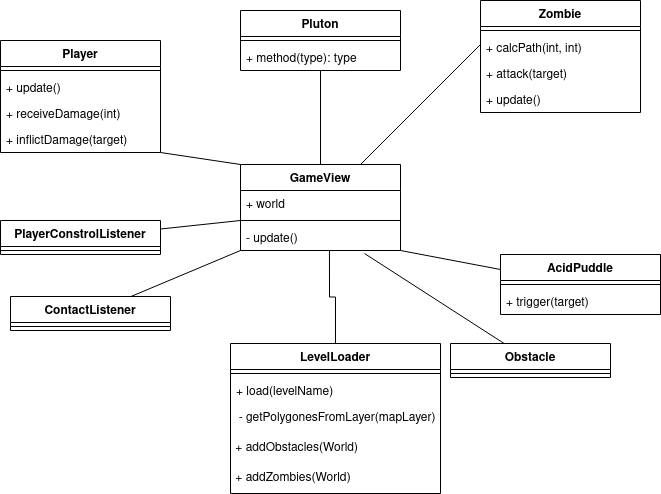

The diagram above was exported from draw.io. Its source (the exported page's mxGraphModel, read from the mxfile embedded in the PNG):
<mxGraphModel dx="1362" dy="763" grid="1" gridSize="10" guides="1" tooltips="1" connect="1" arrows="1" fold="1" page="1" pageScale="1" pageWidth="827" pageHeight="1169" math="0" shadow="0">
  <root>
    <mxCell id="0" />
    <mxCell id="1" parent="0" />
    <mxCell id="DU5T0dMRKN5E2gyGmZFa-2" value="Pluton" style="swimlane;fontStyle=1;align=center;verticalAlign=top;childLayout=stackLayout;horizontal=1;startSize=26;horizontalStack=0;resizeParent=1;resizeParentMax=0;resizeLast=0;collapsible=1;marginBottom=0;" parent="1" vertex="1">
      <mxGeometry x="240" y="20" width="160" height="60" as="geometry" />
    </mxCell>
    <mxCell id="DU5T0dMRKN5E2gyGmZFa-4" value="" style="line;strokeWidth=1;fillColor=none;align=left;verticalAlign=middle;spacingTop=-1;spacingLeft=3;spacingRight=3;rotatable=0;labelPosition=right;points=[];portConstraint=eastwest;strokeColor=inherit;" parent="DU5T0dMRKN5E2gyGmZFa-2" vertex="1">
      <mxGeometry y="26" width="160" height="8" as="geometry" />
    </mxCell>
    <mxCell id="DU5T0dMRKN5E2gyGmZFa-5" value="+ method(type): type" style="text;strokeColor=none;fillColor=none;align=left;verticalAlign=top;spacingLeft=4;spacingRight=4;overflow=hidden;rotatable=0;points=[[0,0.5],[1,0.5]];portConstraint=eastwest;" parent="DU5T0dMRKN5E2gyGmZFa-2" vertex="1">
      <mxGeometry y="34" width="160" height="26" as="geometry" />
    </mxCell>
    <mxCell id="DU5T0dMRKN5E2gyGmZFa-59" style="edgeStyle=none;rounded=0;orthogonalLoop=1;jettySize=auto;html=1;exitX=0;exitY=0;exitDx=0;exitDy=0;entryX=1;entryY=1;entryDx=0;entryDy=0;startArrow=none;startFill=0;endArrow=none;endFill=0;" parent="1" source="DU5T0dMRKN5E2gyGmZFa-87" target="DU5T0dMRKN5E2gyGmZFa-14" edge="1">
      <mxGeometry relative="1" as="geometry">
        <mxPoint x="280" y="178" as="sourcePoint" />
      </mxGeometry>
    </mxCell>
    <mxCell id="DU5T0dMRKN5E2gyGmZFa-62" style="edgeStyle=none;rounded=0;orthogonalLoop=1;jettySize=auto;html=1;entryX=0.5;entryY=1;entryDx=0;entryDy=0;startArrow=none;startFill=0;endArrow=none;endFill=0;exitX=0.5;exitY=0;exitDx=0;exitDy=0;" parent="1" source="DU5T0dMRKN5E2gyGmZFa-87" target="DU5T0dMRKN5E2gyGmZFa-2" edge="1">
      <mxGeometry relative="1" as="geometry">
        <mxPoint x="320" y="178" as="sourcePoint" />
      </mxGeometry>
    </mxCell>
    <mxCell id="DU5T0dMRKN5E2gyGmZFa-64" style="edgeStyle=none;rounded=0;orthogonalLoop=1;jettySize=auto;html=1;exitX=0;exitY=1;exitDx=0;exitDy=0;entryX=0.75;entryY=0;entryDx=0;entryDy=0;startArrow=none;startFill=0;endArrow=none;endFill=0;" parent="1" target="DU5T0dMRKN5E2gyGmZFa-87" edge="1">
      <mxGeometry relative="1" as="geometry">
        <mxPoint x="480" y="54" as="sourcePoint" />
        <mxPoint x="400" y="178" as="targetPoint" />
      </mxGeometry>
    </mxCell>
    <mxCell id="DU5T0dMRKN5E2gyGmZFa-14" value="Player&#10;" style="swimlane;fontStyle=1;align=center;verticalAlign=top;childLayout=stackLayout;horizontal=1;startSize=26;horizontalStack=0;resizeParent=1;resizeParentMax=0;resizeLast=0;collapsible=1;marginBottom=0;" parent="1" vertex="1">
      <mxGeometry y="50" width="160" height="112" as="geometry" />
    </mxCell>
    <mxCell id="DU5T0dMRKN5E2gyGmZFa-16" value="" style="line;strokeWidth=1;fillColor=none;align=left;verticalAlign=middle;spacingTop=-1;spacingLeft=3;spacingRight=3;rotatable=0;labelPosition=right;points=[];portConstraint=eastwest;strokeColor=inherit;" parent="DU5T0dMRKN5E2gyGmZFa-14" vertex="1">
      <mxGeometry y="26" width="160" height="8" as="geometry" />
    </mxCell>
    <mxCell id="DU5T0dMRKN5E2gyGmZFa-17" value="+ update()" style="text;strokeColor=none;fillColor=none;align=left;verticalAlign=top;spacingLeft=4;spacingRight=4;overflow=hidden;rotatable=0;points=[[0,0.5],[1,0.5]];portConstraint=eastwest;" parent="DU5T0dMRKN5E2gyGmZFa-14" vertex="1">
      <mxGeometry y="34" width="160" height="26" as="geometry" />
    </mxCell>
    <mxCell id="DU5T0dMRKN5E2gyGmZFa-76" value="+ receiveDamage(int)" style="text;strokeColor=none;fillColor=none;align=left;verticalAlign=top;spacingLeft=4;spacingRight=4;overflow=hidden;rotatable=0;points=[[0,0.5],[1,0.5]];portConstraint=eastwest;" parent="DU5T0dMRKN5E2gyGmZFa-14" vertex="1">
      <mxGeometry y="60" width="160" height="26" as="geometry" />
    </mxCell>
    <mxCell id="DU5T0dMRKN5E2gyGmZFa-74" value="+ inflictDamage(target)" style="text;strokeColor=none;fillColor=none;align=left;verticalAlign=top;spacingLeft=4;spacingRight=4;overflow=hidden;rotatable=0;points=[[0,0.5],[1,0.5]];portConstraint=eastwest;" parent="DU5T0dMRKN5E2gyGmZFa-14" vertex="1">
      <mxGeometry y="86" width="160" height="26" as="geometry" />
    </mxCell>
    <mxCell id="DU5T0dMRKN5E2gyGmZFa-66" style="edgeStyle=none;rounded=0;orthogonalLoop=1;jettySize=auto;html=1;startArrow=none;startFill=0;endArrow=none;endFill=0;entryX=0.775;entryY=1.115;entryDx=0;entryDy=0;entryPerimeter=0;" parent="1" source="DU5T0dMRKN5E2gyGmZFa-18" target="DU5T0dMRKN5E2gyGmZFa-90" edge="1">
      <mxGeometry relative="1" as="geometry">
        <mxPoint x="334.1584158415842" y="238" as="targetPoint" />
      </mxGeometry>
    </mxCell>
    <mxCell id="DU5T0dMRKN5E2gyGmZFa-18" value="Obstacle" style="swimlane;fontStyle=1;align=center;verticalAlign=top;childLayout=stackLayout;horizontal=1;startSize=26;horizontalStack=0;resizeParent=1;resizeParentMax=0;resizeLast=0;collapsible=1;marginBottom=0;" parent="1" vertex="1">
      <mxGeometry x="450" y="353" width="160" height="34" as="geometry" />
    </mxCell>
    <mxCell id="DU5T0dMRKN5E2gyGmZFa-20" value="" style="line;strokeWidth=1;fillColor=none;align=left;verticalAlign=middle;spacingTop=-1;spacingLeft=3;spacingRight=3;rotatable=0;labelPosition=right;points=[];portConstraint=eastwest;strokeColor=inherit;" parent="DU5T0dMRKN5E2gyGmZFa-18" vertex="1">
      <mxGeometry y="26" width="160" height="8" as="geometry" />
    </mxCell>
    <mxCell id="DU5T0dMRKN5E2gyGmZFa-55" style="edgeStyle=orthogonalEdgeStyle;rounded=0;orthogonalLoop=1;jettySize=auto;html=1;entryX=0.556;entryY=1;entryDx=0;entryDy=0;startArrow=none;startFill=0;endArrow=none;endFill=0;entryPerimeter=0;" parent="1" source="DU5T0dMRKN5E2gyGmZFa-22" target="DU5T0dMRKN5E2gyGmZFa-90" edge="1">
      <mxGeometry relative="1" as="geometry">
        <mxPoint x="320" y="238" as="targetPoint" />
      </mxGeometry>
    </mxCell>
    <mxCell id="DU5T0dMRKN5E2gyGmZFa-22" value="LevelLoader" style="swimlane;fontStyle=1;align=center;verticalAlign=top;childLayout=stackLayout;horizontal=1;startSize=26;horizontalStack=0;resizeParent=1;resizeParentMax=0;resizeLast=0;collapsible=1;marginBottom=0;" parent="1" vertex="1">
      <mxGeometry x="230" y="353" width="210" height="150" as="geometry" />
    </mxCell>
    <mxCell id="DU5T0dMRKN5E2gyGmZFa-24" value="" style="line;strokeWidth=1;fillColor=none;align=left;verticalAlign=middle;spacingTop=-1;spacingLeft=3;spacingRight=3;rotatable=0;labelPosition=right;points=[];portConstraint=eastwest;strokeColor=inherit;" parent="DU5T0dMRKN5E2gyGmZFa-22" vertex="1">
      <mxGeometry y="26" width="210" height="8" as="geometry" />
    </mxCell>
    <mxCell id="DU5T0dMRKN5E2gyGmZFa-25" value="+ load(levelName)&#10;" style="text;strokeColor=none;fillColor=none;align=left;verticalAlign=top;spacingLeft=4;spacingRight=4;overflow=hidden;rotatable=0;points=[[0,0.5],[1,0.5]];portConstraint=eastwest;" parent="DU5T0dMRKN5E2gyGmZFa-22" vertex="1">
      <mxGeometry y="34" width="210" height="26" as="geometry" />
    </mxCell>
    <mxCell id="0Etv_956j6_hicjAbSg7-2" value="&lt;div align=&quot;left&quot;&gt;&amp;nbsp; - getPolygonesFromLayer(mapLayer)&lt;br&gt;&lt;/div&gt;" style="text;html=1;strokeColor=none;fillColor=none;align=left;verticalAlign=middle;whiteSpace=wrap;rounded=0;" vertex="1" parent="DU5T0dMRKN5E2gyGmZFa-22">
      <mxGeometry y="60" width="210" height="30" as="geometry" />
    </mxCell>
    <mxCell id="0Etv_956j6_hicjAbSg7-3" value="&amp;nbsp;+ addObstacles(World)" style="text;html=1;strokeColor=none;fillColor=none;align=left;verticalAlign=middle;whiteSpace=wrap;rounded=0;" vertex="1" parent="DU5T0dMRKN5E2gyGmZFa-22">
      <mxGeometry y="90" width="210" height="30" as="geometry" />
    </mxCell>
    <mxCell id="0Etv_956j6_hicjAbSg7-4" value="&lt;div align=&quot;left&quot;&gt;&amp;nbsp;+ addZombies(World)&lt;/div&gt;" style="text;html=1;strokeColor=none;fillColor=none;align=left;verticalAlign=middle;whiteSpace=wrap;rounded=0;" vertex="1" parent="DU5T0dMRKN5E2gyGmZFa-22">
      <mxGeometry y="120" width="210" height="30" as="geometry" />
    </mxCell>
    <mxCell id="DU5T0dMRKN5E2gyGmZFa-56" style="rounded=0;orthogonalLoop=1;jettySize=auto;html=1;startArrow=none;startFill=0;endArrow=none;endFill=0;" parent="1" source="DU5T0dMRKN5E2gyGmZFa-26" edge="1">
      <mxGeometry relative="1" as="geometry">
        <mxPoint x="240" y="230" as="targetPoint" />
      </mxGeometry>
    </mxCell>
    <mxCell id="DU5T0dMRKN5E2gyGmZFa-26" value="PlayerConstrolListener" style="swimlane;fontStyle=1;align=center;verticalAlign=top;childLayout=stackLayout;horizontal=1;startSize=26;horizontalStack=0;resizeParent=1;resizeParentMax=0;resizeLast=0;collapsible=1;marginBottom=0;" parent="1" vertex="1">
      <mxGeometry y="230" width="160" height="34" as="geometry" />
    </mxCell>
    <mxCell id="DU5T0dMRKN5E2gyGmZFa-28" value="" style="line;strokeWidth=1;fillColor=none;align=left;verticalAlign=middle;spacingTop=-1;spacingLeft=3;spacingRight=3;rotatable=0;labelPosition=right;points=[];portConstraint=eastwest;strokeColor=inherit;" parent="DU5T0dMRKN5E2gyGmZFa-26" vertex="1">
      <mxGeometry y="26" width="160" height="8" as="geometry" />
    </mxCell>
    <mxCell id="DU5T0dMRKN5E2gyGmZFa-65" style="edgeStyle=none;rounded=0;orthogonalLoop=1;jettySize=auto;html=1;entryX=1;entryY=1;entryDx=0;entryDy=0;startArrow=none;startFill=0;endArrow=none;endFill=0;exitX=0;exitY=0.25;exitDx=0;exitDy=0;" parent="1" source="DU5T0dMRKN5E2gyGmZFa-42" target="DU5T0dMRKN5E2gyGmZFa-87" edge="1">
      <mxGeometry relative="1" as="geometry">
        <mxPoint x="630" y="350" as="sourcePoint" />
        <mxPoint x="400" y="238" as="targetPoint" />
      </mxGeometry>
    </mxCell>
    <mxCell id="DU5T0dMRKN5E2gyGmZFa-42" value="AcidPuddle" style="swimlane;fontStyle=1;align=center;verticalAlign=top;childLayout=stackLayout;horizontal=1;startSize=26;horizontalStack=0;resizeParent=1;resizeParentMax=0;resizeLast=0;collapsible=1;marginBottom=0;" parent="1" vertex="1">
      <mxGeometry x="500" y="264" width="160" height="60" as="geometry" />
    </mxCell>
    <mxCell id="DU5T0dMRKN5E2gyGmZFa-44" value="" style="line;strokeWidth=1;fillColor=none;align=left;verticalAlign=middle;spacingTop=-1;spacingLeft=3;spacingRight=3;rotatable=0;labelPosition=right;points=[];portConstraint=eastwest;strokeColor=inherit;" parent="DU5T0dMRKN5E2gyGmZFa-42" vertex="1">
      <mxGeometry y="26" width="160" height="8" as="geometry" />
    </mxCell>
    <mxCell id="DU5T0dMRKN5E2gyGmZFa-41" value="+ trigger(target)" style="text;strokeColor=none;fillColor=none;align=left;verticalAlign=top;spacingLeft=4;spacingRight=4;overflow=hidden;rotatable=0;points=[[0,0.5],[1,0.5]];portConstraint=eastwest;" parent="DU5T0dMRKN5E2gyGmZFa-42" vertex="1">
      <mxGeometry y="34" width="160" height="26" as="geometry" />
    </mxCell>
    <mxCell id="DU5T0dMRKN5E2gyGmZFa-57" style="rounded=0;orthogonalLoop=1;jettySize=auto;html=1;entryX=0;entryY=1;entryDx=0;entryDy=0;startArrow=none;startFill=0;endArrow=none;endFill=0;" parent="1" source="DU5T0dMRKN5E2gyGmZFa-46" target="DU5T0dMRKN5E2gyGmZFa-87" edge="1">
      <mxGeometry relative="1" as="geometry">
        <mxPoint x="240" y="225" as="targetPoint" />
      </mxGeometry>
    </mxCell>
    <mxCell id="DU5T0dMRKN5E2gyGmZFa-46" value="ContactListener" style="swimlane;fontStyle=1;align=center;verticalAlign=top;childLayout=stackLayout;horizontal=1;startSize=26;horizontalStack=0;resizeParent=1;resizeParentMax=0;resizeLast=0;collapsible=1;marginBottom=0;" parent="1" vertex="1">
      <mxGeometry x="10" y="306" width="160" height="34" as="geometry" />
    </mxCell>
    <mxCell id="DU5T0dMRKN5E2gyGmZFa-48" value="" style="line;strokeWidth=1;fillColor=none;align=left;verticalAlign=middle;spacingTop=-1;spacingLeft=3;spacingRight=3;rotatable=0;labelPosition=right;points=[];portConstraint=eastwest;strokeColor=inherit;" parent="DU5T0dMRKN5E2gyGmZFa-46" vertex="1">
      <mxGeometry y="26" width="160" height="8" as="geometry" />
    </mxCell>
    <mxCell id="DU5T0dMRKN5E2gyGmZFa-87" value="GameView" style="swimlane;fontStyle=1;align=center;verticalAlign=top;childLayout=stackLayout;horizontal=1;startSize=26;horizontalStack=0;resizeParent=1;resizeParentMax=0;resizeLast=0;collapsible=1;marginBottom=0;" parent="1" vertex="1">
      <mxGeometry x="240" y="174" width="160" height="86" as="geometry" />
    </mxCell>
    <mxCell id="DU5T0dMRKN5E2gyGmZFa-88" value="+ world" style="text;strokeColor=none;fillColor=none;align=left;verticalAlign=top;spacingLeft=4;spacingRight=4;overflow=hidden;rotatable=0;points=[[0,0.5],[1,0.5]];portConstraint=eastwest;" parent="DU5T0dMRKN5E2gyGmZFa-87" vertex="1">
      <mxGeometry y="26" width="160" height="26" as="geometry" />
    </mxCell>
    <mxCell id="DU5T0dMRKN5E2gyGmZFa-89" value="" style="line;strokeWidth=1;fillColor=none;align=left;verticalAlign=middle;spacingTop=-1;spacingLeft=3;spacingRight=3;rotatable=0;labelPosition=right;points=[];portConstraint=eastwest;strokeColor=inherit;" parent="DU5T0dMRKN5E2gyGmZFa-87" vertex="1">
      <mxGeometry y="52" width="160" height="8" as="geometry" />
    </mxCell>
    <mxCell id="DU5T0dMRKN5E2gyGmZFa-90" value="- update()" style="text;strokeColor=none;fillColor=none;align=left;verticalAlign=top;spacingLeft=4;spacingRight=4;overflow=hidden;rotatable=0;points=[[0,0.5],[1,0.5]];portConstraint=eastwest;" parent="DU5T0dMRKN5E2gyGmZFa-87" vertex="1">
      <mxGeometry y="60" width="160" height="26" as="geometry" />
    </mxCell>
    <mxCell id="DU5T0dMRKN5E2gyGmZFa-95" value="Zombie" style="swimlane;fontStyle=1;align=center;verticalAlign=top;childLayout=stackLayout;horizontal=1;startSize=26;horizontalStack=0;resizeParent=1;resizeParentMax=0;resizeLast=0;collapsible=1;marginBottom=0;" parent="1" vertex="1">
      <mxGeometry x="480" y="10" width="160" height="112" as="geometry" />
    </mxCell>
    <mxCell id="DU5T0dMRKN5E2gyGmZFa-97" value="" style="line;strokeWidth=1;fillColor=none;align=left;verticalAlign=middle;spacingTop=-1;spacingLeft=3;spacingRight=3;rotatable=0;labelPosition=right;points=[];portConstraint=eastwest;strokeColor=inherit;" parent="DU5T0dMRKN5E2gyGmZFa-95" vertex="1">
      <mxGeometry y="26" width="160" height="8" as="geometry" />
    </mxCell>
    <mxCell id="DU5T0dMRKN5E2gyGmZFa-92" value="+ calcPath(int, int)" style="text;strokeColor=none;fillColor=none;align=left;verticalAlign=top;spacingLeft=4;spacingRight=4;overflow=hidden;rotatable=0;points=[[0,0.5],[1,0.5]];portConstraint=eastwest;" parent="DU5T0dMRKN5E2gyGmZFa-95" vertex="1">
      <mxGeometry y="34" width="160" height="26" as="geometry" />
    </mxCell>
    <mxCell id="DU5T0dMRKN5E2gyGmZFa-93" value="+ attack(target)" style="text;strokeColor=none;fillColor=none;align=left;verticalAlign=top;spacingLeft=4;spacingRight=4;overflow=hidden;rotatable=0;points=[[0,0.5],[1,0.5]];portConstraint=eastwest;" parent="DU5T0dMRKN5E2gyGmZFa-95" vertex="1">
      <mxGeometry y="60" width="160" height="26" as="geometry" />
    </mxCell>
    <mxCell id="DU5T0dMRKN5E2gyGmZFa-13" value="+ update()" style="text;strokeColor=none;fillColor=none;align=left;verticalAlign=top;spacingLeft=4;spacingRight=4;overflow=hidden;rotatable=0;points=[[0,0.5],[1,0.5]];portConstraint=eastwest;" parent="DU5T0dMRKN5E2gyGmZFa-95" vertex="1">
      <mxGeometry y="86" width="160" height="26" as="geometry" />
    </mxCell>
  </root>
</mxGraphModel>